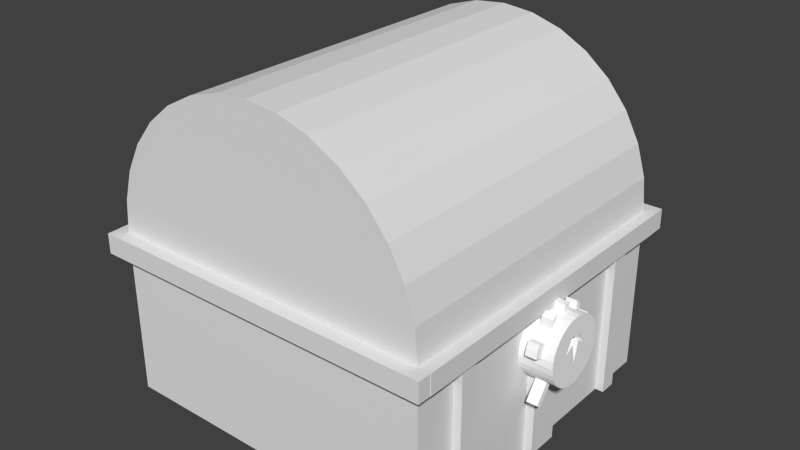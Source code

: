 # Source: Coffre.blend  (saved by Blender 2.79.0; exported with 4.5.12 LTS)
import bpy
from mathutils import Matrix  # noqa: F401  (used for matrix-valued properties, if any)

bpy.ops.wm.read_factory_settings(use_empty=True)
scene = bpy.context.scene
scene.name = 'Scene'

# ---- collections
col_collection_1 = bpy.data.collections.new('Collection 1'); scene.collection.children.link(col_collection_1)

# ---- images (referenced by path relative to the original .blend; pixels are not part of the script)
import os
ASSET_DIR = os.environ.get("B2B_ASSET_DIR", "")  # directory of the original .blend (textures are referenced by path, not embedded)
HERE = os.path.dirname(os.path.abspath(__file__))  # packed textures are extracted next to this script under _unpacked/

def load_image(name, relpath, width, height, colorspace="sRGB"):
    """Load a texture the original file referenced (path relative to the .blend, or extracted next to this script)."""
    p = next((c for c in (os.path.join(HERE, relpath), os.path.join(ASSET_DIR, relpath)) if relpath and os.path.exists(c)), "")
    if p:
        img = bpy.data.images.load(p, check_existing=True)
        img.name = name
    else:  # same state as the original file: an image datablock whose file is absent (Cycles renders it pink)
        img = bpy.data.images.new(name, width, height)
        img.source = "FILE"
        img.filepath = "//" + (relpath or name)
    img.colorspace_settings.name = colorspace
    return img
img_serrurecolor = load_image('SerrureColor', 'SerrureColor.png', 1024, 1024, 'sRGB')
img_coffrecolor = load_image('CoffreColor', 'CoffreColor.png', 1024, 1024, 'sRGB')

# ---- materials (node trees are filled in below, after node groups)
mat_material = bpy.data.materials.new('Material')
mat_material.alpha_threshold = 0.0
mat_material.roughness = 0.5
mat_coffrematerial = bpy.data.materials.new('CoffreMaterial')
mat_coffrematerial.alpha_threshold = 0.0
mat_coffrematerial.roughness = 0.5

# ---- material node trees
mat_material.use_nodes = True; mat_material.node_tree.nodes.clear()
_N = mat_material.node_tree.nodes; _L = mat_material.node_tree.links
n0 = _N.new('ShaderNodeOutputMaterial'); n0.name = 'Material Output'; n0.location = (300, 300)
n1 = _N.new('ShaderNodeBsdfDiffuse'); n1.name = 'Diffuse BSDF'; n1.location = (10, 300)
n1.inputs[0].default_value = (1.0, 1.0, 1.0, 1.0)
n2 = _N.new('ShaderNodeTexImage'); n2.name = 'Image Texture'; n2.location = (-161, 316)
n2.width = 140
n2.image = img_serrurecolor
_L.new(n1.outputs[0], n0.inputs[0])
n0.is_active_output = True
mat_coffrematerial.use_nodes = True; mat_coffrematerial.node_tree.nodes.clear()
_N = mat_coffrematerial.node_tree.nodes; _L = mat_coffrematerial.node_tree.links
n0 = _N.new('ShaderNodeOutputMaterial'); n0.name = 'Material Output'; n0.location = (300, 300)
n1 = _N.new('ShaderNodeBsdfDiffuse'); n1.name = 'Diffuse BSDF'; n1.location = (10, 300)
n2 = _N.new('ShaderNodeTexImage'); n2.name = 'Image Texture'; n2.location = (-187, 314)
n2.width = 140
n2.image = img_coffrecolor
_L.new(n1.outputs[0], n0.inputs[0])
n0.is_active_output = True

# ---- world
world_world = bpy.data.worlds.new('World'); scene.world = world_world
world_world.color = (0.05088, 0.05088, 0.05088)
world_world.use_sun_shadow = False
world_world.sun_shadow_jitter_overblur = 0.0
world_world.cycles.sampling_method = 'NONE'
world_world.cycles.sample_map_resolution = 256

# ---- meshes
me_cylinder_002 = bpy.data.meshes.new('Cylinder.002')
me_cylinder_002.from_pydata([(0.0, 1.0, -1.0), (0.0, 1.0, 1.0), (0.1951, 0.9808, -1.0), (0.1951, 0.9808, 1.0), (0.3827, 0.9239, -1.0), (0.3827, 0.9239, 1.0), (0.5556, 0.8315, -1.0), (0.5556, 0.8315, 1.0), (0.7071, 0.7071, -1.0), (0.7071, 0.7071, 1.0), (0.8315, 0.5556, -1.0), (0.8315, 0.5556, 1.0), (0.9239, 0.3827, -1.0), (0.9239, 0.3827, 1.0), (0.9808, 0.1951, -1.0), (0.9808, 0.1951, 1.0), (1.0, 7.55e-08, -1.0), (1.0, 7.55e-08, 1.0), (0.9808, -0.1951, -1.0), (0.9808, -0.1951, 1.0), (0.9239, -0.3827, -1.0), (0.9239, -0.3827, 1.0), (0.8315, -0.5556, -1.0), (0.8315, -0.5556, 1.0), (0.7071, -0.7071, -1.0), (0.7071, -0.7071, 1.0), (0.5556, -0.8315, -1.0), (0.5556, -0.8315, 1.0), (0.3827, -0.9239, -1.0), (0.3827, -0.9239, 1.0), (0.1951, -0.9808, -1.0), (0.1951, -0.9808, 1.0), (-3.258e-07, -1.0, -1.0), (-3.258e-07, -1.0, 1.0), (-0.1951, -0.9808, -1.0), (-0.1951, -0.9808, 1.0), (-0.3827, -0.9239, -1.0), (-0.3827, -0.9239, 1.0), (-0.5556, -0.8315, -1.0), (-0.5556, -0.8315, 1.0), (-0.7071, -0.7071, -1.0), (-0.7071, -0.7071, 1.0), (-0.8315, -0.5556, -1.0), (-0.8315, -0.5556, 1.0), (-0.9239, -0.3827, -1.0), (-0.9239, -0.3827, 1.0), (-0.9808, -0.1951, -1.0), (-0.9808, -0.1951, 1.0), (-1.0, 9.656e-07, -1.0), (-1.0, 9.656e-07, 1.0), (-0.9808, 0.1951, -1.0), (-0.9808, 0.1951, 1.0), (-0.9239, 0.3827, -1.0), (-0.9239, 0.3827, 1.0), (-0.8315, 0.5556, -1.0), (-0.8315, 0.5556, 1.0), (-0.7071, 0.7071, -1.0), (-0.7071, 0.7071, 1.0), (-0.5556, 0.8315, -1.0), (-0.5556, 0.8315, 1.0), (-0.3827, 0.9239, -1.0), (-0.3827, 0.9239, 1.0), (-0.1951, 0.9808, -1.0), (-0.1951, 0.9808, 1.0), (0.0, 1.0, -0.3333), (0.0, 1.0, 0.3333), (0.1951, 0.9808, 0.3333), (0.1951, 0.9808, -0.3333), (0.3827, 0.9239, 0.3333), (0.3827, 0.9239, -0.3333), (0.5556, 0.8315, 0.3333), (0.5556, 0.8315, -0.3333), (0.7071, 0.7071, 0.3333), (0.7071, 0.7071, -0.3333), (0.8315, 0.5556, 0.3333), (0.8315, 0.5556, -0.3333), (0.9239, 0.3827, 0.3333), (0.9239, 0.3827, -0.3333), (0.9808, 0.1951, 0.3333), (0.9808, 0.1951, -0.3333), (1.0, 7.55e-08, 0.3333), (1.0, 7.55e-08, -0.3333), (0.9808, -0.1951, 0.3333), (0.9808, -0.1951, -0.3333), (0.9239, -0.3827, 0.3333), (0.9239, -0.3827, -0.3333), (0.8315, -0.5556, 0.3333), (0.8315, -0.5556, -0.3333), (0.7071, -0.7071, 0.3333), (0.7071, -0.7071, -0.3333), (0.5556, -0.8315, 0.3333), (0.5556, -0.8315, -0.3333), (0.3827, -0.9239, 0.3333), (0.3827, -0.9239, -0.3333), (0.1951, -0.9808, 0.3333), (0.1951, -0.9808, -0.3333), (-3.258e-07, -1.0, 0.3333), (-3.258e-07, -1.0, -0.3333), (-0.1951, -0.9808, 0.3333), (-0.1951, -0.9808, -0.3333), (-0.3827, -0.9239, 0.3333), (-0.3827, -0.9239, -0.3333), (-0.5556, -0.8315, 0.3333), (-0.5556, -0.8315, -0.3333), (-0.7071, -0.7071, 0.3333), (-0.7071, -0.7071, -0.3333), (-0.8315, -0.5556, 0.3333), (-0.8315, -0.5556, -0.3333), (-0.9239, -0.3827, 0.3333), (-0.9239, -0.3827, -0.3333), (-0.9808, -0.1951, 0.3333), (-0.9808, -0.1951, -0.3333), (-1.0, 9.656e-07, 0.3333), (-1.0, 9.656e-07, -0.3333), (-0.9808, 0.1951, 0.3333), (-0.9808, 0.1951, -0.3333), (-0.9239, 0.3827, 0.3333), (-0.9239, 0.3827, -0.3333), (-0.8315, 0.5556, 0.3333), (-0.8315, 0.5556, -0.3333), (-0.7071, 0.7071, 0.3333), (-0.7071, 0.7071, -0.3333), (-0.5556, 0.8315, 0.3333), (-0.5556, 0.8315, -0.3333), (-0.3827, 0.9239, 0.3333), (-0.3827, 0.9239, -0.3333), (-0.1951, 0.9808, 0.3333), (-0.1951, 0.9808, -0.3333), (1.038, -0.5959, 0.3333), (1.038, -0.5959, -0.3333), (0.9454, -0.7688, 0.3333), (0.9454, -0.7688, -0.3333), (0.6695, -1.045, 0.3333), (0.6695, -1.045, -0.3333), (0.4967, -1.137, 0.3333), (0.4967, -1.137, -0.3333), (0.114, -1.213, 0.3333), (0.114, -1.213, -0.3333), (-0.08112, -1.194, 0.3333), (-0.08112, -1.194, -0.3333), (1.192, 0.4361, 0.3333), (1.192, 0.4361, -0.3333), (1.249, 0.2485, 0.3333), (1.249, 0.2485, -0.3333), (1.268, 0.05339, 0.3333), (1.268, 0.05339, -0.3333), (0.06303, 1.64, -0.3333), (0.06303, 1.64, 0.3333), (0.2581, 1.621, 0.3333), (0.2581, 1.621, -0.3333), (-0.7121, -0.988, 0.3333), (-0.7121, -0.988, -0.3333), (-0.8636, -0.8636, 0.3333), (-0.8636, -0.8636, -0.3333), (-0.988, -0.7121, 0.3333), (-0.988, -0.7121, -0.3333), (-1.308, 0.5882, 0.3333), (-1.308, 0.5882, -0.3333), (-1.216, 0.7611, 0.3333), (-1.216, 0.7611, -0.3333), (-0.4825, 0.8705, 1.0), (0.4513, -0.8872, 1.0), (-0.1768, 0.295, 1.0), (-0.002525, -0.3028, 1.0), (-0.9811, -0.1917, 1.0), (-0.2797, -0.2713, 1.0), (0.05078, -0.4857, 1.0), (0.3843, -0.3412, 1.0), (0.1784, -0.3736, 1.0), (0.2129, -0.1468, 1.0), (0.3783, 0.139, 1.0), (-0.1768, 0.295, 0.5873), (-0.002525, -0.3028, 0.5873), (-0.2797, -0.2713, 0.5873), (0.05078, -0.4857, 0.5873), (0.3843, -0.3412, 0.5873), (0.1784, -0.3736, 0.5873), (0.2129, -0.1468, 0.5873), (0.3783, 0.139, 0.5873)], [], [(65, 1, 3, 66), (66, 3, 5, 68), (68, 5, 7, 70), (70, 7, 9, 72), (72, 9, 11, 74), (74, 11, 13, 76), (76, 13, 15, 78), (78, 15, 17, 80), (80, 17, 19, 82), (82, 19, 21, 84), (84, 21, 23, 86), (86, 23, 25, 88), (88, 25, 27, 90), (90, 27, 161, 29, 92), (92, 29, 31, 94), (94, 31, 33, 96), (96, 33, 35, 98), (98, 35, 37, 100), (100, 37, 39, 102), (102, 39, 41, 104), (104, 41, 43, 106), (106, 43, 45, 108), (108, 45, 47, 110), (110, 47, 164, 49, 112), (112, 49, 51, 114), (114, 51, 53, 116), (116, 53, 55, 118), (118, 55, 57, 120), (120, 57, 59, 122), (122, 59, 160, 61, 124), (162, 160, 59, 57, 55, 53, 51, 49, 164, 165, 163), (126, 63, 1, 65), (124, 61, 63, 126), (0, 2, 4, 6, 8, 10, 12, 14, 16, 18, 20, 22, 24, 26, 28, 30, 32, 34, 36, 38, 40, 42, 44, 46, 48, 50, 52, 54, 56, 58, 60, 62), (60, 125, 127, 62), (125, 124, 126, 127), (62, 127, 64, 0), (127, 126, 65, 64), (58, 123, 125, 60), (123, 122, 124, 125), (56, 121, 123, 58), (121, 120, 122, 123), (54, 119, 121, 56), (119, 118, 120, 121), (52, 117, 119, 54), (118, 119, 159, 158), (50, 115, 117, 52), (115, 114, 116, 117), (48, 113, 115, 50), (113, 112, 114, 115), (46, 111, 113, 48), (111, 110, 112, 113), (44, 109, 111, 46), (109, 108, 110, 111), (42, 107, 109, 44), (107, 106, 108, 109), (40, 105, 107, 42), (107, 105, 153, 155), (38, 103, 105, 40), (105, 103, 151, 153), (36, 101, 103, 38), (101, 100, 102, 103), (34, 99, 101, 36), (99, 98, 100, 101), (32, 97, 99, 34), (84, 86, 130, 128), (30, 95, 97, 32), (95, 94, 96, 97), (28, 93, 95, 30), (93, 92, 94, 95), (26, 91, 93, 28), (93, 91, 133, 135), (24, 89, 91, 26), (89, 88, 90, 91), (22, 87, 89, 24), (87, 86, 88, 89), (20, 85, 87, 22), (98, 99, 139, 138), (18, 83, 85, 20), (83, 82, 84, 85), (16, 81, 83, 18), (81, 80, 82, 83), (14, 79, 81, 16), (78, 80, 144, 142), (12, 77, 79, 14), (76, 78, 142, 140), (10, 75, 77, 12), (75, 74, 76, 77), (8, 73, 75, 10), (73, 72, 74, 75), (6, 71, 73, 8), (71, 70, 72, 73), (4, 69, 71, 6), (69, 68, 70, 71), (2, 67, 69, 4), (67, 66, 68, 69), (0, 64, 67, 2), (67, 64, 146, 149), (137, 136, 138, 139), (133, 132, 134, 135), (129, 128, 130, 131), (92, 93, 135, 134), (99, 97, 137, 139), (90, 92, 134, 132), (97, 96, 136, 137), (86, 87, 131, 130), (91, 90, 132, 133), (96, 98, 138, 136), (87, 85, 129, 131), (85, 84, 128, 129), (143, 142, 144, 145), (141, 140, 142, 143), (80, 81, 145, 144), (79, 77, 141, 143), (77, 76, 140, 141), (81, 79, 143, 145), (146, 147, 148, 149), (66, 67, 149, 148), (64, 65, 147, 146), (65, 66, 148, 147), (153, 152, 154, 155), (151, 150, 152, 153), (102, 104, 152, 150), (106, 107, 155, 154), (104, 106, 154, 152), (103, 102, 150, 151), (157, 156, 158, 159), (117, 116, 156, 157), (116, 118, 158, 156), (119, 117, 157, 159), (25, 167, 168, 161, 27), (161, 168, 166, 31, 29), (9, 170, 167, 25, 23, 21, 19, 17, 15, 13, 11), (165, 166, 174, 173), (165, 164, 47, 45, 43, 41, 39, 37, 35, 33, 31, 166), (166, 168, 176, 174), (162, 163, 172, 171), (3, 1, 63, 61, 160, 162, 169, 170, 9, 7, 5), (167, 170, 178, 175), (163, 165, 173, 172), (170, 169, 177, 178), (169, 162, 171, 177), (168, 167, 175, 176), (174, 176, 175, 178, 177, 171, 172, 173)])
_uv = me_cylinder_002.uv_layers.new(name='UVMap')
_uv.uv.foreach_set('vector', [0.4966, 0.7431, 0.3728, 0.7431, 0.3728, 0.7793, 0.4966, 0.7793, 0.4966, 0.7793, 0.3728, 0.7793, 0.3728, 0.8141, 0.4966, 0.8141, 0.4966, 0.8141, 0.3728, 0.8141, 0.3728, 0.8462, 0.4966, 0.8462, 0.4966, 0.8462, 0.3728, 0.8462, 0.3728, 0.8744, 0.4966, 0.8744, 0.1243, 0.6451, 0.000494, 0.6451, 0.000494, 0.617, 0.1243, 0.617, 0.1243, 0.617, 0.000494, 0.617, 0.000494, 0.5849, 0.1243, 0.5849, 0.1243, 0.5849, 0.000494, 0.5849, 0.000494, 0.55, 0.1243, 0.55, 0.1243, 0.55, 0.000494, 0.55, 0.000494, 0.5138, 0.1243, 0.5138, 0.1243, 0.5138, 0.000494, 0.5138, 0.000494, 0.4776, 0.1243, 0.4776, 0.1243, 0.4776, 0.000494, 0.4776, 0.000494, 0.4428, 0.1243, 0.4428, 0.1243, 0.4428, 0.000494, 0.4428, 0.000494, 0.4107, 0.1243, 0.4107, 0.1243, 0.4107, 0.000494, 0.4107, 0.000494, 0.3825, 0.1243, 0.3825, 0.1243, 0.8136, 0.000494, 0.8136, 0.000494, 0.7855, 0.1243, 0.7855, 0.1243, 0.7855, 0.000494, 0.7855, 0.000494, 0.7661, 0.000494, 0.7534, 0.1243, 0.7534, 0.1243, 0.7534, 0.000494, 0.7534, 0.000494, 0.7185, 0.1243, 0.7185, 0.1243, 0.7185, 0.000494, 0.7185, 0.000494, 0.6823, 0.1243, 0.6823, 0.1243, 0.6823, 0.000494, 0.6823, 0.000494, 0.6461, 0.1243, 0.6461, 0.4966, 0.9995, 0.3728, 0.9995, 0.3728, 0.9647, 0.4966, 0.9647, 0.4966, 0.9647, 0.3728, 0.9647, 0.3728, 0.9326, 0.4966, 0.9326, 0.4966, 0.9326, 0.3728, 0.9326, 0.3728, 0.9044, 0.4966, 0.9044, 0.4948, 0.000494, 0.3711, 0.000494, 0.3711, 0.02863, 0.4948, 0.02863, 0.4948, 0.02863, 0.3711, 0.02863, 0.3711, 0.06073, 0.4948, 0.06073, 0.4948, 0.06073, 0.3711, 0.06073, 0.3711, 0.09557, 0.4948, 0.09557, 0.4948, 0.09557, 0.3711, 0.09557, 0.3711, 0.0962, 0.3711, 0.1318, 0.4948, 0.1318, 0.4948, 0.1318, 0.3711, 0.1318, 0.3711, 0.168, 0.4948, 0.168, 0.4948, 0.168, 0.3711, 0.168, 0.3711, 0.2028, 0.4948, 0.2028, 0.4948, 0.2028, 0.3711, 0.2028, 0.3711, 0.235, 0.4948, 0.235, 0.4948, 0.235, 0.3711, 0.235, 0.3711, 0.2631, 0.4948, 0.2631, 0.1243, 0.8146, 0.000494, 0.8146, 0.000494, 0.8427, 0.1243, 0.8427, 0.1243, 0.8427, 0.000494, 0.8427, 0.000494, 0.8563, 0.000494, 0.8748, 0.1243, 0.8748, 0.7567, 0.6178, 0.7321, 0.7363, 0.7171, 0.7331, 0.6836, 0.7188, 0.6536, 0.6983, 0.6281, 0.6723, 0.6082, 0.6418, 0.5946, 0.608, 0.5881, 0.5728, 0.709, 0.5222, 0.7567, 0.5022, 0.1243, 0.9097, 0.000494, 0.9097, 0.000494, 0.9459, 0.1243, 0.9459, 0.1243, 0.8748, 0.000494, 0.8748, 0.000494, 0.9097, 0.1243, 0.9097, 0.09775, 0.02152, 0.06749, 0.04175, 0.04175, 0.06749, 0.02153, 0.09775, 0.007595, 0.1314, 0.000494, 0.1671, 0.000494, 0.2035, 0.007595, 0.2392, 0.02153, 0.2728, 0.04175, 0.3031, 0.06749, 0.3288, 0.09775, 0.349, 0.1314, 0.363, 0.1671, 0.3701, 0.2035, 0.3701, 0.2392, 0.363, 0.2728, 0.349, 0.3031, 0.3288, 0.3288, 0.3031, 0.349, 0.2728, 0.363, 0.2392, 0.3701, 0.2035, 0.3701, 0.1671, 0.363, 0.1314, 0.349, 0.09775, 0.3288, 0.06749, 0.3031, 0.04175, 0.2728, 0.02153, 0.2392, 0.007595, 0.2035, 0.000494, 0.1671, 0.000494, 0.1314, 0.007595, 0.3719, 0.8748, 0.2481, 0.8748, 0.2481, 0.9097, 0.3719, 0.9097, 0.2481, 0.8748, 0.1243, 0.8748, 0.1243, 0.9097, 0.2481, 0.9097, 0.3719, 0.9097, 0.2481, 0.9097, 0.2481, 0.9459, 0.3719, 0.9459, 0.2481, 0.9097, 0.1243, 0.9097, 0.1243, 0.9459, 0.2481, 0.9459, 0.3719, 0.8427, 0.2481, 0.8427, 0.2481, 0.8748, 0.3719, 0.8748, 0.2481, 0.8427, 0.1243, 0.8427, 0.1243, 0.8748, 0.2481, 0.8748, 0.3719, 0.8146, 0.2481, 0.8146, 0.2481, 0.8427, 0.3719, 0.8427, 0.2481, 0.8146, 0.1243, 0.8146, 0.1243, 0.8427, 0.2481, 0.8427, 0.7424, 0.235, 0.6186, 0.235, 0.6186, 0.2631, 0.7424, 0.2631, 0.6186, 0.235, 0.4948, 0.235, 0.4948, 0.2631, 0.6186, 0.2631, 0.7424, 0.2028, 0.6186, 0.2028, 0.6186, 0.235, 0.7424, 0.235, 0.4902, 0.3355, 0.614, 0.3355, 0.614, 0.2641, 0.4902, 0.2641, 0.7424, 0.168, 0.6186, 0.168, 0.6186, 0.2028, 0.7424, 0.2028, 0.6186, 0.168, 0.4948, 0.168, 0.4948, 0.2028, 0.6186, 0.2028, 0.7424, 0.1318, 0.6186, 0.1318, 0.6186, 0.168, 0.7424, 0.168, 0.6186, 0.1318, 0.4948, 0.1318, 0.4948, 0.168, 0.6186, 0.168, 0.7424, 0.09557, 0.6186, 0.09557, 0.6186, 0.1318, 0.7424, 0.1318, 0.6186, 0.09557, 0.4948, 0.09557, 0.4948, 0.1318, 0.6186, 0.1318, 0.7424, 0.06073, 0.6186, 0.06073, 0.6186, 0.09557, 0.7424, 0.09557, 0.6186, 0.06073, 0.4948, 0.06073, 0.4948, 0.09557, 0.6186, 0.09557, 0.7424, 0.02863, 0.6186, 0.02863, 0.6186, 0.06073, 0.7424, 0.06073, 0.6186, 0.02863, 0.4948, 0.02863, 0.4948, 0.06073, 0.6186, 0.06073, 0.7424, 0.000494, 0.6186, 0.000494, 0.6186, 0.02863, 0.7424, 0.02863, 0.7899, 0.9403, 0.7863, 0.9041, 0.7452, 0.9041, 0.7488, 0.9403, 0.7442, 0.9326, 0.6204, 0.9326, 0.6204, 0.9044, 0.7442, 0.9044, 0.7863, 0.9041, 0.7899, 0.8679, 0.7488, 0.8679, 0.7452, 0.9041, 0.7442, 0.9647, 0.6204, 0.9647, 0.6204, 0.9326, 0.7442, 0.9326, 0.6204, 0.9647, 0.4966, 0.9647, 0.4966, 0.9326, 0.6204, 0.9326, 0.7442, 0.9995, 0.6204, 0.9995, 0.6204, 0.9647, 0.7442, 0.9647, 0.6204, 0.9995, 0.4966, 0.9995, 0.4966, 0.9647, 0.6204, 0.9647, 0.3719, 0.6823, 0.2481, 0.6823, 0.2481, 0.6461, 0.3719, 0.6461, 0.8221, 0.8679, 0.8524, 0.8881, 0.8524, 0.933, 0.8221, 0.9128, 0.3719, 0.7185, 0.2481, 0.7185, 0.2481, 0.6823, 0.3719, 0.6823, 0.2481, 0.7185, 0.1243, 0.7185, 0.1243, 0.6823, 0.2481, 0.6823, 0.3719, 0.7534, 0.2481, 0.7534, 0.2481, 0.7185, 0.3719, 0.7185, 0.2481, 0.7534, 0.1243, 0.7534, 0.1243, 0.7185, 0.2481, 0.7185, 0.3719, 0.7855, 0.2481, 0.7855, 0.2481, 0.7534, 0.3719, 0.7534, 0.8898, 0.8679, 0.8534, 0.8679, 0.8534, 0.9128, 0.8898, 0.9128, 0.3719, 0.8136, 0.2481, 0.8136, 0.2481, 0.7855, 0.3719, 0.7855, 0.2481, 0.8136, 0.1243, 0.8136, 0.1243, 0.7855, 0.2481, 0.7855, 0.3719, 0.4107, 0.2481, 0.4107, 0.2481, 0.3825, 0.3719, 0.3825, 0.2481, 0.4107, 0.1243, 0.4107, 0.1243, 0.3825, 0.2481, 0.3825, 0.3719, 0.4428, 0.2481, 0.4428, 0.2481, 0.4107, 0.3719, 0.4107, 0.8632, 0.1365, 0.8632, 0.2603, 0.9028, 0.2603, 0.9028, 0.1365, 0.3719, 0.4776, 0.2481, 0.4776, 0.2481, 0.4428, 0.3719, 0.4428, 0.2481, 0.4776, 0.1243, 0.4776, 0.1243, 0.4428, 0.2481, 0.4428, 0.3719, 0.5138, 0.2481, 0.5138, 0.2481, 0.4776, 0.3719, 0.4776, 0.2481, 0.5138, 0.1243, 0.5138, 0.1243, 0.4776, 0.2481, 0.4776, 0.3719, 0.55, 0.2481, 0.55, 0.2481, 0.5138, 0.3719, 0.5138, 0.8289, 0.2676, 0.8651, 0.2641, 0.8651, 0.3149, 0.8289, 0.3185, 0.3719, 0.5849, 0.2481, 0.5849, 0.2481, 0.55, 0.3719, 0.55, 0.7927, 0.2641, 0.8289, 0.2676, 0.8289, 0.3185, 0.7927, 0.3149, 0.3719, 0.617, 0.2481, 0.617, 0.2481, 0.5849, 0.3719, 0.5849, 0.2481, 0.617, 0.1243, 0.617, 0.1243, 0.5849, 0.2481, 0.5849, 0.3719, 0.6451, 0.2481, 0.6451, 0.2481, 0.617, 0.3719, 0.617, 0.2481, 0.6451, 0.1243, 0.6451, 0.1243, 0.617, 0.2481, 0.617, 0.7442, 0.8462, 0.6204, 0.8462, 0.6204, 0.8744, 0.7442, 0.8744, 0.6204, 0.8462, 0.4966, 0.8462, 0.4966, 0.8744, 0.6204, 0.8744, 0.7442, 0.8141, 0.6204, 0.8141, 0.6204, 0.8462, 0.7442, 0.8462, 0.6204, 0.8141, 0.4966, 0.8141, 0.4966, 0.8462, 0.6204, 0.8462, 0.7442, 0.7793, 0.6204, 0.7793, 0.6204, 0.8141, 0.7442, 0.8141, 0.6204, 0.7793, 0.4966, 0.7793, 0.4966, 0.8141, 0.6204, 0.8141, 0.7442, 0.7431, 0.6204, 0.7431, 0.6204, 0.7793, 0.7442, 0.7793, 0.7577, 0.74, 0.7941, 0.74, 0.7941, 0.6206, 0.7577, 0.6206, 0.8809, 0.4948, 0.8809, 0.3711, 0.9171, 0.3711, 0.9171, 0.4948, 0.9056, 0.8669, 0.9056, 0.7431, 0.9377, 0.7431, 0.9377, 0.8669, 0.2481, 0.4032, 0.1243, 0.4032, 0.1243, 0.3711, 0.2481, 0.3711, 0.8806, 0.4958, 0.8806, 0.6196, 0.9202, 0.6196, 0.9202, 0.4958, 0.8628, 0.676, 0.8325, 0.6962, 0.8325, 0.7411, 0.8628, 0.7209, 0.7927, 0.3194, 0.8291, 0.3194, 0.8291, 0.3643, 0.7927, 0.3643, 0.865, 0.8669, 0.865, 0.7431, 0.9046, 0.7431, 0.9046, 0.8669, 0.1243, 0.4107, 0.2481, 0.4107, 0.2481, 0.3711, 0.1243, 0.3711, 0.868, 0.1243, 0.868, 0.000494, 0.9076, 0.000494, 0.9076, 0.1243, 0.894, 0.7209, 0.8637, 0.7411, 0.8637, 0.6962, 0.894, 0.676, 0.8211, 0.8881, 0.7909, 0.8679, 0.7909, 0.9128, 0.8211, 0.933, 0.2481, 0.4428, 0.1243, 0.4428, 0.1243, 0.4032, 0.2481, 0.4032, 0.7925, 0.6196, 0.7925, 0.4958, 0.8288, 0.4958, 0.8288, 0.6196, 0.7577, 0.6196, 0.7577, 0.4958, 0.7925, 0.4958, 0.7925, 0.6196, 0.8799, 0.3711, 0.8799, 0.4948, 0.8301, 0.4948, 0.8301, 0.3711, 0.8687, 0.6242, 0.8325, 0.6206, 0.8325, 0.6714, 0.8687, 0.675, 0.8796, 0.6196, 0.8796, 0.4958, 0.8298, 0.4958, 0.8298, 0.6196, 0.9049, 0.6206, 0.8687, 0.6242, 0.8687, 0.675, 0.9049, 0.6714, 0.94, 0.2603, 0.94, 0.1365, 0.9038, 0.1365, 0.9038, 0.2603, 0.8622, 0.1365, 0.8622, 0.2603, 0.7434, 0.2603, 0.7434, 0.1365, 0.864, 0.8669, 0.864, 0.7431, 0.7452, 0.7431, 0.7452, 0.8669, 0.8315, 0.74, 0.7951, 0.74, 0.7951, 0.6206, 0.8315, 0.6206, 0.9493, 0.6196, 0.9493, 0.4958, 0.9212, 0.4958, 0.9212, 0.6196, 0.6204, 0.9035, 0.4966, 0.9035, 0.4966, 0.8754, 0.6204, 0.8754, 0.9108, 0.2641, 0.9072, 0.3003, 0.8661, 0.3003, 0.8697, 0.2641, 0.9181, 0.3711, 0.9181, 0.4948, 0.9472, 0.4948, 0.9472, 0.3711, 0.9072, 0.3003, 0.9108, 0.3365, 0.8697, 0.3365, 0.8661, 0.3003, 0.6204, 0.9326, 0.4966, 0.9326, 0.4966, 0.9035, 0.6204, 0.9035, 0.9407, 0.1243, 0.9407, 0.000494, 0.9086, 0.000494, 0.9086, 0.1243, 0.7577, 0.4948, 0.7577, 0.3711, 0.8291, 0.3711, 0.8291, 0.4948, 0.9118, 0.2641, 0.9482, 0.2641, 0.9482, 0.345, 0.9118, 0.345, 0.9423, 0.6206, 0.9059, 0.6206, 0.9059, 0.7016, 0.9423, 0.7016, 0.4802, 0.725, 0.5131, 0.6406, 0.5511, 0.6331, 0.5363, 0.7401, 0.5146, 0.737, 0.5363, 0.7401, 0.5511, 0.6331, 0.5805, 0.6445, 0.5869, 0.74, 0.5506, 0.7421, 0.3899, 0.4784, 0.4835, 0.5565, 0.5131, 0.6406, 0.4802, 0.725, 0.4488, 0.7065, 0.4217, 0.6823, 0.3998, 0.6532, 0.384, 0.6204, 0.3749, 0.5852, 0.3728, 0.5488, 0.3779, 0.5128, 0.7392, 0.2641, 0.6779, 0.2641, 0.6779, 0.3407, 0.7392, 0.3407, 0.709, 0.5222, 0.5881, 0.5728, 0.5879, 0.5722, 0.5883, 0.5358, 0.5958, 0.5002, 0.6101, 0.4667, 0.6307, 0.4367, 0.6567, 0.4112, 0.6872, 0.3913, 0.721, 0.3778, 0.7567, 0.3711, 0.7567, 0.4668, 0.6769, 0.2641, 0.6532, 0.2641, 0.6532, 0.3407, 0.6769, 0.3407, 0.3711, 0.2641, 0.4821, 0.2641, 0.4821, 0.3407, 0.3711, 0.3407, 0.4618, 0.398, 0.4945, 0.3822, 0.5298, 0.3731, 0.5661, 0.3711, 0.5869, 0.374, 0.5704, 0.4939, 0.5306, 0.5958, 0.4835, 0.5565, 0.3899, 0.4784, 0.4084, 0.4471, 0.4327, 0.4199, 0.4892, 0.2641, 0.4, 0.2641, 0.4, 0.3407, 0.4892, 0.3407, 0.7402, 0.2641, 0.7917, 0.2641, 0.7917, 0.3407, 0.7402, 0.3407, 0.4, 0.2641, 0.4531, 0.2641, 0.4531, 0.3407, 0.4, 0.3407, 0.4531, 0.2641, 0.3711, 0.2641, 0.3711, 0.3407, 0.4531, 0.3407, 0.6532, 0.2641, 0.6149, 0.2641, 0.6149, 0.3407, 0.6532, 0.3407, 0.7995, 0.1356, 0.78, 0.1108, 0.7434, 0.09807, 0.7605, 0.01055, 0.7812, 0.06826, 0.867, 0.000494, 0.8154, 0.1039, 0.867, 0.1074])
me_cylinder_002.materials.append(mat_material)
me_cylinder_002.use_remesh_preserve_volume = False
me_cylinder_002.use_remesh_preserve_attributes = False
me_cylinder_002.use_mirror_vertex_groups = False
me_cylinder_002.update()
me_cylinder_001 = bpy.data.meshes.new('Cylinder.001')
me_cylinder_001.from_pydata([(0.0, 1.0, 1.0), (-0.1951, 0.9808, 1.0), (-0.3827, 0.9239, 1.0), (-0.5556, 0.8315, 1.0), (-0.7071, 0.7071, 1.0), (-0.8315, 0.5556, 1.0), (-0.9239, 0.3827, 1.0), (-0.9808, 0.1951, 1.0), (-1.0, 9.537e-07, 1.0), (-1.0, 0.0, 1.0), (-1.0, 0.0, 1.0), (-1.0, -0.1211, 1.0), (-1.0, -0.4042, 1.0), (-1.0, -0.6045, 1.0), (-1.0, -0.8071, 1.0), (-1.0, -1.008, 1.0), (0.0, 1.0, 5.96e-08), (-0.1951, 0.9808, 5.96e-08), (0.3827, 0.9239, 0.0), (-1.0, 9.537e-07, 0.0), (-0.9808, 0.1951, 0.0), (-0.9239, 0.3827, 0.0), (-0.8315, 0.5556, -1.192e-07), (-0.7071, 0.7071, 5.96e-08), (-0.5556, 0.8315, 0.0), (-0.3827, 0.9239, 5.96e-08), (1.0, -2.98e-08, 5.96e-08), (-1.0, -2.98e-08, 0.0), (-1.0, -0.1211, -3.546e-09), (-1.0, -0.4042, 0.0), (-1.0, -0.6045, 0.0), (-1.0, -0.8071, 0.0), (-1.0, -1.008, 0.0), (5.96e-08, 0.0, 1.0), (5.96e-08, 0.0, 1.0), (5.96e-08, -0.1211, 1.0), (5.96e-08, -0.4042, 1.0), (5.96e-08, -0.6045, 1.0), (5.96e-08, -0.8071, 1.0), (5.96e-08, -1.008, 1.0), (5.96e-08, -1.008, 2.98e-08), (-1.0, -5.915e-09, 0.7375), (-1.0, -6.905e-09, 0.6353), (-1.0, -2.682e-08, 0.1002), (-1.0, -0.1211, 0.7375), (-1.0, -0.1211, 0.6353), (-1.0, -0.1211, 0.1002), (-1.0, -0.4042, 0.7375), (-1.0, -0.4042, 0.6353), (-1.0, -0.4042, 0.1002), (-1.0, -0.6045, 0.7375), (-1.0, -0.6045, 0.6353), (-1.0, -0.6045, 0.1002), (-1.0, -0.8071, 0.7375), (-1.0, -0.8071, 0.6353), (-1.0, -0.8071, 0.1002), (-1.0, -1.008, 0.7375), (-1.0, -1.008, 0.6353), (-1.0, -1.008, 0.1002), (5.96e-08, -1.008, 0.1002), (5.96e-08, -1.008, 0.5641), (5.96e-08, -1.008, 0.6685), (-1.0, 0.0, 1.0), (-1.0, -0.1211, 1.0), (-1.0, -2.682e-08, 0.1002), (-1.0, -2.98e-08, 0.0), (-1.0, -0.1211, 0.1002), (-1.0, -0.1211, -3.546e-09), (-1.0, -5.915e-09, 0.7375), (-1.0, -6.905e-09, 0.6353), (-1.0, -0.1211, 0.7375), (-1.0, -0.1211, 0.6353), (-1.072, 0.0, 1.0), (-1.072, -0.1211, 1.0), (-1.072, -2.682e-08, 0.1002), (-1.072, -2.98e-08, 0.0), (-1.072, -0.1211, 0.1002), (-1.072, -0.1211, -3.546e-09), (-1.072, -5.915e-09, 0.7375), (-1.072, -6.905e-09, 0.6353), (-1.072, -0.1211, 0.7375), (-1.072, -0.1211, 0.6353), (-1.0, 3.62e-09, 1.083), (-1.0, -0.1211, 1.083), (5.96e-08, 3.62e-09, 1.083), (5.96e-08, -0.1211, 1.083), (-1.07, 0.0, 1.0), (-1.07, -0.1211, 1.0), (-1.07, 3.62e-09, 1.083), (-1.07, -0.1211, 1.083), (-1.05, -0.1211, 0.1002), (-1.05, -0.1211, -3.546e-09), (-1.05, -0.4042, 0.1002), (-1.05, -0.4042, 0.0), (-1.05, -0.6045, 0.1002), (-1.05, -0.6045, 0.0), (-1.05, -0.8071, 0.1002), (-1.05, -0.8071, 0.0), (-1.05, -1.008, 0.1002), (-1.05, -1.008, 0.0), (-1.05, -0.1211, 0.7375), (-1.05, -0.1211, 0.6353), (-1.05, -0.4042, 0.7375), (-1.05, -0.4042, 0.6353), (-1.05, -0.6045, 0.7375), (-1.05, -0.6045, 0.6353), (-1.05, -0.8071, 0.7375), (-1.05, -0.8071, 0.6353), (-1.05, -1.008, 0.7375), (-1.05, -1.008, 0.6353)], [(9, 8)], [(17, 1, 0, 16), (19, 8, 7, 20), (20, 7, 6, 21), (21, 6, 5, 22), (22, 5, 4, 23), (23, 4, 3, 24), (24, 3, 2, 25), (25, 2, 1, 17), (11, 35, 85, 83), (33, 9, 10, 34), (35, 11, 12, 36), (36, 12, 13, 37), (37, 13, 14, 38), (38, 14, 15, 39), (32, 58, 98, 99), (56, 53, 106, 108), (48, 51, 105, 103), (55, 52, 94, 96), (46, 45, 71, 66), (56, 61, 39, 15), (0, 1, 34), (2, 34, 1), (3, 34, 2), (4, 34, 3), (5, 34, 4), (6, 34, 5), (7, 34, 6), (7, 10, 34), (32, 40, 59, 58), (58, 59, 60, 57), (57, 60, 61, 56), (43, 27, 65, 64), (41, 42, 69, 68), (45, 44, 70, 71), (12, 47, 50, 13), (50, 47, 102, 104), (48, 49, 52, 51), (11, 44, 47, 12), (51, 54, 107, 105), (45, 46, 49, 48), (13, 50, 53, 14), (44, 45, 101, 100), (51, 52, 55, 54), (14, 53, 56, 15), (29, 30, 95, 93), (54, 55, 58, 57), (65, 67, 77, 75), (69, 64, 74, 79), (66, 71, 81, 76), (67, 66, 76, 77), (42, 43, 64, 69), (27, 28, 67, 65), (28, 46, 66, 67), (11, 10, 62, 63), (44, 11, 63, 70), (10, 41, 68, 62), (74, 75, 77, 76), (72, 78, 80, 73), (78, 79, 81, 80), (79, 74, 76, 81), (63, 62, 72, 73), (70, 63, 73, 80), (62, 68, 78, 72), (64, 65, 75, 74), (71, 70, 80, 81), (68, 69, 79, 78), (84, 82, 83, 85), (35, 34, 84, 85), (34, 10, 82, 84), (83, 82, 88, 89), (86, 87, 89, 88), (82, 10, 86, 88), (11, 83, 89, 87), (10, 11, 87, 86), (96, 97, 99, 98), (94, 95, 97, 96), (90, 91, 93, 92), (92, 93, 95, 94), (102, 103, 105, 104), (100, 101, 103, 102), (104, 105, 107, 106), (106, 107, 109, 108), (52, 49, 92, 94), (54, 57, 109, 107), (31, 32, 99, 97), (47, 44, 100, 102), (58, 55, 96, 98), (57, 56, 108, 109), (45, 48, 103, 101), (30, 31, 97, 95), (49, 46, 90, 92), (46, 28, 91, 90), (28, 29, 93, 91), (53, 50, 104, 106)])
_uv = me_cylinder_001.uv_layers.new(name='UVMap')
_uv.uv.foreach_set('vector', [0.6976, 0.8414, 0.3578, 0.8414, 0.3578, 0.9076, 0.6976, 0.9076, 0.0003645, 0.8946, 0.3402, 0.8946, 0.3402, 0.8283, 0.0003645, 0.8283, 0.0003645, 0.8283, 0.3402, 0.8283, 0.3402, 0.7646, 0.0003645, 0.7646, 0.0003645, 0.7646, 0.3402, 0.7646, 0.3402, 0.7058, 0.0003644, 0.7058, 0.8216, 0.3402, 0.8216, 0.0003644, 0.7701, 0.0003644, 0.7701, 0.3402, 0.6976, 0.6674, 0.3578, 0.6674, 0.3578, 0.7189, 0.6976, 0.7189, 0.6976, 0.7189, 0.3578, 0.7189, 0.3578, 0.7776, 0.6976, 0.7776, 0.6976, 0.7776, 0.3578, 0.7776, 0.3578, 0.8414, 0.6976, 0.8414, 0.8505, 0.02402, 0.8505, 0.3638, 0.8223, 0.3638, 0.8223, 0.02402, 0.9115, 0.0003644, 0.9115, 0.3402, 0.9115, 0.3402, 0.9115, 0.0003644, 0.3578, 0.3653, 0.6976, 0.3653, 0.6976, 0.4615, 0.3578, 0.4615, 0.3578, 0.4615, 0.6976, 0.4615, 0.6976, 0.5296, 0.3578, 0.5296, 0.3578, 0.5296, 0.6976, 0.5296, 0.6976, 0.5984, 0.3578, 0.5984, 0.3578, 0.5984, 0.6976, 0.5984, 0.6976, 0.6666, 0.3578, 0.6666, 0.3402, 0.7051, 0.3402, 0.6711, 0.357, 0.6711, 0.357, 0.7051, 0.7335, 0.7552, 0.7335, 0.687, 0.7503, 0.687, 0.7503, 0.7552, 0.8939, 0.09656, 0.8939, 0.1646, 0.9108, 0.1646, 0.9108, 0.09656, 0.6983, 0.8512, 0.6983, 0.7824, 0.7152, 0.7824, 0.7152, 0.8512, 0.299, 0.3402, 0.299, 0.3402, 0.299, 0.3402, 0.299, 0.3402, 0.3402, 0.4545, 0.0003645, 0.478, 0.0003645, 0.3653, 0.3402, 0.3653, 0.7694, 0.3402, 0.7031, 0.3336, 0.7694, 0.0003644, 0.3884, 0.2101, 0.7023, 0.3402, 0.369, 0.2739, 0.4198, 0.1514, 0.7023, 0.3402, 0.3884, 0.2101, 0.462, 0.09989, 0.7023, 0.3402, 0.4198, 0.1514, 0.5135, 0.05763, 0.7023, 0.3402, 0.462, 0.09989, 0.5723, 0.02623, 0.7023, 0.3402, 0.5135, 0.05763, 0.636, 0.006894, 0.7023, 0.3402, 0.5723, 0.02623, 0.636, 0.006894, 0.7023, 0.0003644, 0.7023, 0.3402, 0.3402, 0.7051, 0.0003644, 0.7051, 0.0003644, 0.6711, 0.3402, 0.6711, 0.3402, 0.6711, 0.0003644, 0.6711, 0.0003645, 0.5134, 0.3402, 0.4893, 0.3402, 0.4893, 0.0003645, 0.5134, 0.0003645, 0.478, 0.3402, 0.4545, 0.3402, 0.3402, 0.3402, 0.3402, 0.3402, 0.3402, 0.3402, 0.3402, 0.3402, 0.3402, 0.3402, 0.3402, 0.3402, 0.3402, 0.3402, 0.3402, 0.299, 0.3402, 0.299, 0.3402, 0.299, 0.3402, 0.299, 0.3402, 0.09656, 0.8954, 0.09656, 0.9846, 0.1646, 0.9846, 0.1646, 0.8954, 0.7159, 0.7824, 0.7159, 0.7143, 0.7327, 0.7143, 0.7327, 0.7824, 0.7945, 0.3653, 0.7945, 0.5471, 0.8626, 0.5471, 0.8626, 0.3653, 0.0003644, 0.8954, 0.0003644, 0.9846, 0.09656, 0.9846, 0.09656, 0.8954, 0.8939, 0.1646, 0.8939, 0.2335, 0.9108, 0.2335, 0.9108, 0.1646, 0.6983, 0.3653, 0.6983, 0.5471, 0.7945, 0.5471, 0.7945, 0.3653, 0.1646, 0.8954, 0.1646, 0.9846, 0.2335, 0.9846, 0.2335, 0.8954, 0.7511, 0.687, 0.7511, 0.7218, 0.7679, 0.7218, 0.7679, 0.687, 0.8626, 0.3653, 0.8626, 0.5471, 0.9314, 0.5471, 0.9314, 0.3653, 0.2335, 0.8954, 0.2335, 0.9846, 0.3017, 0.9846, 0.3017, 0.8954, 0.8763, 0.09656, 0.8763, 0.1646, 0.8932, 0.1646, 0.8932, 0.09656, 0.9314, 0.3653, 0.9314, 0.5471, 0.9996, 0.5471, 0.9996, 0.3653, 0.3402, 0.3402, 0.299, 0.3402, 0.299, 0.3646, 0.3402, 0.3646, 0.2162, 0.3402, 0.03441, 0.3402, 0.03441, 0.3646, 0.2162, 0.3646, 0.8512, 0.3061, 0.8512, 0.1243, 0.8756, 0.1243, 0.8756, 0.3061, 0.8512, 0.3402, 0.8512, 0.3061, 0.8756, 0.3061, 0.8756, 0.3402, 0.3402, 0.3402, 0.3402, 0.3402, 0.3402, 0.3402, 0.3402, 0.3402, 0.3402, 0.3402, 0.299, 0.3402, 0.299, 0.3402, 0.3402, 0.3402, 0.299, 0.3402, 0.299, 0.3402, 0.299, 0.3402, 0.299, 0.3402, 0.299, 0.3402, 0.3402, 0.3402, 0.3402, 0.3402, 0.299, 0.3402, 0.299, 0.3402, 0.299, 0.3402, 0.299, 0.3402, 0.299, 0.3402, 0.3402, 0.3402, 0.3402, 0.3402, 0.3402, 0.3402, 0.3402, 0.3402, 0.6635, 0.9914, 0.6976, 0.9914, 0.6976, 0.9503, 0.6635, 0.9503, 0.3578, 0.9914, 0.447, 0.9914, 0.447, 0.9503, 0.3578, 0.9503, 0.447, 0.9914, 0.4817, 0.9914, 0.4817, 0.9503, 0.447, 0.9503, 0.4817, 0.9914, 0.6635, 0.9914, 0.6635, 0.9503, 0.4817, 0.9503, 0.299, 0.3402, 0.3402, 0.3402, 0.3402, 0.3646, 0.299, 0.3646, 0.8512, 0.08958, 0.8512, 0.0003644, 0.8756, 0.0003644, 0.8756, 0.08958, 0.3402, 0.3402, 0.251, 0.3402, 0.251, 0.3646, 0.3402, 0.3646, 0.03441, 0.3402, 0.0003644, 0.3402, 0.0003645, 0.3646, 0.03441, 0.3646, 0.8512, 0.1243, 0.8512, 0.08958, 0.8756, 0.08958, 0.8756, 0.1243, 0.251, 0.3402, 0.2162, 0.3402, 0.2162, 0.3646, 0.251, 0.3646, 0.3578, 0.9084, 0.6976, 0.9084, 0.6976, 0.9495, 0.3578, 0.9495, 0.3402, 0.04151, 0.3402, 0.0003644, 0.3683, 0.0003644, 0.3683, 0.04151, 0.3402, 0.0003644, 0.3402, 0.3402, 0.3683, 0.3402, 0.3683, 0.0003644, 0.6976, 0.9495, 0.6976, 0.9084, 0.7212, 0.9084, 0.7212, 0.9495, 0.7792, 0.6592, 0.7792, 0.6181, 0.7511, 0.6181, 0.7511, 0.6592, 0.3683, 0.3402, 0.3402, 0.3402, 0.3402, 0.3638, 0.3683, 0.3638, 0.8505, 0.02402, 0.8223, 0.02402, 0.8223, 0.0003644, 0.8505, 0.0003644, 0.3402, 0.3402, 0.299, 0.3402, 0.299, 0.3638, 0.3402, 0.3638, 0.9314, 0.5833, 0.9314, 0.6174, 0.9996, 0.6174, 0.9996, 0.5833, 0.8626, 0.5833, 0.8626, 0.6174, 0.9314, 0.6174, 0.9314, 0.5833, 0.6983, 0.5833, 0.6983, 0.6174, 0.7945, 0.6174, 0.7945, 0.5833, 0.7945, 0.5833, 0.7945, 0.6174, 0.8626, 0.6174, 0.8626, 0.5833, 0.7945, 0.5479, 0.7945, 0.5826, 0.8626, 0.5826, 0.8626, 0.5479, 0.6983, 0.5479, 0.6983, 0.5826, 0.7945, 0.5826, 0.7945, 0.5479, 0.8626, 0.5479, 0.8626, 0.5826, 0.9314, 0.5826, 0.9314, 0.5479, 0.9314, 0.5479, 0.9314, 0.5826, 0.9996, 0.5826, 0.9996, 0.5479, 0.6983, 0.7824, 0.6983, 0.7143, 0.7152, 0.7143, 0.7152, 0.7824, 0.8939, 0.2335, 0.8939, 0.3017, 0.9108, 0.3017, 0.9108, 0.2335, 0.8763, 0.2335, 0.8763, 0.3017, 0.8932, 0.3017, 0.8932, 0.2335, 0.7159, 0.7143, 0.7159, 0.6181, 0.7327, 0.6181, 0.7327, 0.7143, 0.7335, 0.6863, 0.7335, 0.6181, 0.7503, 0.6181, 0.7503, 0.6863, 0.3402, 0.4893, 0.3402, 0.4545, 0.357, 0.4545, 0.357, 0.4893, 0.8939, 0.0003644, 0.8939, 0.09656, 0.9108, 0.09656, 0.9108, 0.0003644, 0.8763, 0.1646, 0.8763, 0.2335, 0.8932, 0.2335, 0.8932, 0.1646, 0.6983, 0.7143, 0.6983, 0.6181, 0.7152, 0.6181, 0.7152, 0.7143, 0.7511, 0.7225, 0.7511, 0.7565, 0.7679, 0.7565, 0.7679, 0.7225, 0.8763, 0.0003644, 0.8763, 0.09656, 0.8932, 0.09656, 0.8932, 0.0003644, 0.7159, 0.8512, 0.7159, 0.7824, 0.7327, 0.7824, 0.7327, 0.8512])
me_cylinder_001.materials.append(mat_coffrematerial)
me_cylinder_001.use_remesh_preserve_volume = False
me_cylinder_001.use_remesh_preserve_attributes = False
me_cylinder_001.use_mirror_vertex_groups = False
me_cylinder_001.update()

# ---- objects
ob_cylinder_001 = bpy.data.objects.new('Cylinder.001', me_cylinder_002)
ob_cylinder = bpy.data.objects.new('Cylinder', me_cylinder_001)

# ---- transforms, parenting, visibility, modifiers, constraints
ob_cylinder_001.location = (1.1, 0.0, 0.6604)
ob_cylinder_001.rotation_euler = (1.571, 3.677, 1.571)
ob_cylinder_001.scale = (0.2, 0.2, 0.1)
ob_cylinder_001.color = (0.1025, 0.1025, 0.1025, 1.0)
ob_cylinder_001.lineart.crease_threshold = 0.0
ob_cylinder.location = (0.0, 0.0, 1.0)
ob_cylinder.rotation_euler = (1.571, 0.0, 0.0)
ob_cylinder.lineart.crease_threshold = 0.0
_m = ob_cylinder.modifiers.new('Mirror', 'MIRROR')
_m.use_axis = (True, False, True)

# ---- collection membership
col_collection_1.objects.link(ob_cylinder_001)
col_collection_1.objects.link(ob_cylinder)

# ---- scene / render settings (as saved in the file)
scene.frame_start = 1; scene.frame_end = 250; scene.frame_set(1)
scene.render.engine = 'CYCLES'
scene.render.resolution_percentage = 50
scene.render.dither_intensity = 0.0
scene.cycles.use_denoising = False
scene.cycles.samples = 10
scene.cycles.sampling_pattern = 'TABULATED_SOBOL'
scene.cycles.light_sampling_threshold = 0.0
scene.cycles.use_adaptive_sampling = False
scene.cycles.use_light_tree = False
scene.cycles.blur_glossy = 0.0
scene.cycles.pixel_filter_type = 'GAUSSIAN'
scene.cycles.sample_clamp_indirect = 0.0
scene.view_settings.view_transform = 'Standard'
bpy.context.view_layer.update()

# ---- added for rendering (the .blend has no active camera and no usable light): camera, sun
cam_auto = bpy.data.cameras.new('AutoCamera')
cam_auto.lens = 50.0
cam_auto.sensor_width = 36.0
cam_auto.clip_end = 1000.0
ob_auto_camera = bpy.data.objects.new('AutoCamera', cam_auto)
scene.collection.objects.link(ob_auto_camera)
ob_auto_camera.location = (3.51141, -4.13677, 3.75393)
ob_auto_camera.rotation_euler = (1.09748, -7.21219e-08, 0.694738)
scene.camera = ob_auto_camera
light_auto_sun = bpy.data.lights.new('AutoSun', 'SUN')
light_auto_sun.energy = 3.0
light_auto_sun.angle = 0.0523599
ob_auto_sun = bpy.data.objects.new('AutoSun', light_auto_sun)
scene.collection.objects.link(ob_auto_sun)
ob_auto_sun.rotation_euler = (0.872665, 0.174533, 0.523599)
bpy.context.view_layer.update()
